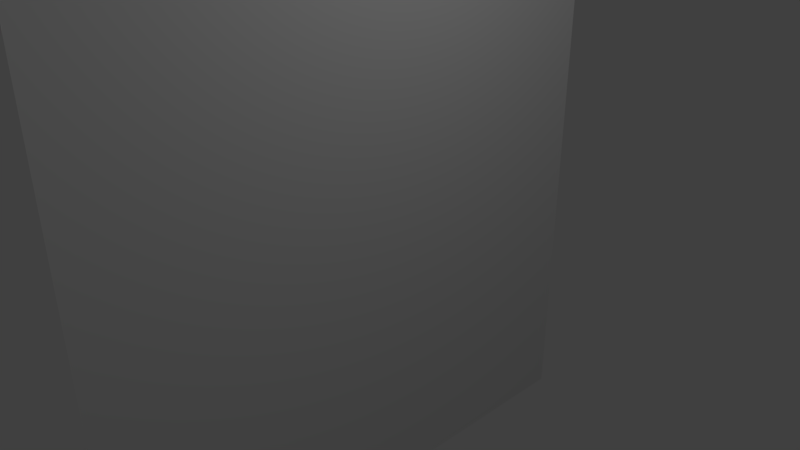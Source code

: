 # Source: plane.blend  (saved by Blender 2.78.0; exported with 4.5.12 LTS)
import bpy
from mathutils import Matrix  # noqa: F401  (used for matrix-valued properties, if any)

bpy.ops.wm.read_factory_settings(use_empty=True)
scene = bpy.context.scene
scene.name = 'Scene'

# ---- collections
col_collection_1 = bpy.data.collections.new('Collection 1'); scene.collection.children.link(col_collection_1)

# ---- world
world_world = bpy.data.worlds.new('World'); scene.world = world_world
world_world.color = (0.05088, 0.05088, 0.05088)
world_world.use_sun_shadow = False
world_world.sun_shadow_jitter_overblur = 0.0
world_world.cycles.sampling_method = 'MANUAL'

# ---- cameras
cam_camera = bpy.data.cameras.new('Camera')
cam_camera.clip_end = 100.0
cam_camera.lens = 35.0
cam_camera.sensor_width = 32.0
cam_camera.sensor_height = 18.0
cam_camera.ortho_scale = 7.314
cam_camera.dof.focus_distance = 0.0
cam_camera.dof.aperture_fstop = 128.0

# ---- lights
light_lamp = bpy.data.lights.new('Lamp', 'POINT')
light_lamp.transmission_factor = 0.0
light_lamp.cutoff_distance = 30.0
light_lamp.energy = 100.0
light_lamp.shadow_buffer_clip_start = 1.001
light_lamp.shadow_soft_size = 0.1
light_lamp.shadow_maximum_resolution = 0.006
light_lamp.use_absolute_resolution = True

# ---- meshes
me_plane = bpy.data.meshes.new('Plane')
me_plane.from_pydata([(-1.0, -1.0, 0.0), (1.0, -1.0, 0.0), (-1.0, 1.0, 0.0), (1.0, 1.0, 0.0)], [], [(0, 1, 3, 2)])
me_plane.use_remesh_preserve_volume = False
me_plane.use_remesh_preserve_attributes = False
me_plane.use_mirror_vertex_groups = False
me_plane.update()

# ---- objects
ob_plane = bpy.data.objects.new('Plane', me_plane)
ob_lamp = bpy.data.objects.new('Lamp', light_lamp)
ob_camera = bpy.data.objects.new('Camera', cam_camera)

# ---- transforms, parenting, visibility, modifiers, constraints
ob_plane.location = (0.0, 0.0, 0.0)
ob_plane.rotation_euler = (-0.0, 1.571, 0.0)
ob_plane.scale = (3.977, 3.977, 3.977)
ob_plane.lineart.crease_threshold = 0.0
ob_lamp.location = (4.076, 1.005, 5.904)
ob_lamp.rotation_euler = (0.6503, 0.05522, 1.866)
ob_lamp.lock_rotations_4d = False
ob_lamp.empty_display_type = 'ARROWS'
ob_lamp.color = (0.0, 0.0, 0.0, 0.0)
ob_lamp.lineart.crease_threshold = 0.0
ob_camera.location = (7.481, -6.508, 5.344)
ob_camera.rotation_euler = (1.109, 0.0, 0.8149)
ob_camera.lock_rotations_4d = False
ob_camera.empty_display_type = 'ARROWS'
ob_camera.color = (0.0, 0.0, 0.0, 0.0)
ob_camera.display_type = 'WIRE'
ob_camera.lineart.crease_threshold = 0.0

# ---- collection membership
col_collection_1.objects.link(ob_plane)
col_collection_1.objects.link(ob_lamp)
col_collection_1.objects.link(ob_camera)

# ---- scene / render settings (as saved in the file)
scene.camera = ob_camera
scene.frame_start = 1; scene.frame_end = 250; scene.frame_set(1)
scene.render.engine = 'BLENDER_EEVEE_NEXT'
scene.render.resolution_percentage = 50
scene.render.dither_intensity = 0.0
scene.cycles.use_denoising = False
scene.cycles.samples = 128
scene.cycles.sampling_pattern = 'TABULATED_SOBOL'
scene.cycles.light_sampling_threshold = 0.0
scene.cycles.use_adaptive_sampling = False
scene.cycles.use_light_tree = False
scene.cycles.blur_glossy = 0.0
scene.cycles.sample_clamp_indirect = 0.0
scene.view_settings.view_transform = 'Standard'
bpy.context.view_layer.update()
